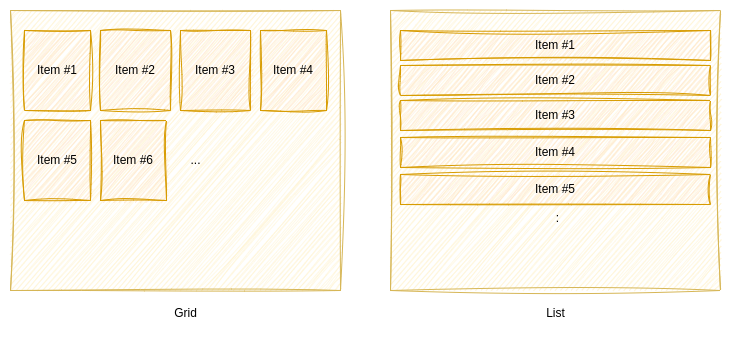

The diagram above was exported from draw.io. Its source (the exported page's mxGraphModel, read from the mxfile embedded in the PNG):
<mxGraphModel dx="1487" dy="969" grid="1" gridSize="10" guides="1" tooltips="1" connect="1" arrows="1" fold="1" page="1" pageScale="1" pageWidth="827" pageHeight="1169" math="0" shadow="0">
  <root>
    <mxCell id="0" />
    <mxCell id="1" parent="0" />
    <mxCell id="2" value="" style="rounded=0;whiteSpace=wrap;html=1;fillColor=#fff2cc;strokeColor=#d6b656;sketch=1;curveFitting=1;jiggle=2;" vertex="1" parent="1">
      <mxGeometry x="140" y="780" width="330" height="280" as="geometry" />
    </mxCell>
    <mxCell id="3" value="Item #1" style="rounded=0;whiteSpace=wrap;html=1;fillColor=#ffe6cc;strokeColor=#d79b00;sketch=1;curveFitting=1;jiggle=2;" vertex="1" parent="1">
      <mxGeometry x="154" y="800" width="66" height="80" as="geometry" />
    </mxCell>
    <mxCell id="4" value="Item #2" style="rounded=0;whiteSpace=wrap;html=1;fillColor=#ffe6cc;strokeColor=#d79b00;sketch=1;curveFitting=1;jiggle=2;" vertex="1" parent="1">
      <mxGeometry x="230" y="800" width="70" height="80" as="geometry" />
    </mxCell>
    <mxCell id="5" value="Item #3" style="rounded=0;whiteSpace=wrap;html=1;fillColor=#ffe6cc;strokeColor=#d79b00;sketch=1;curveFitting=1;jiggle=2;" vertex="1" parent="1">
      <mxGeometry x="310" y="800" width="70" height="80" as="geometry" />
    </mxCell>
    <mxCell id="6" value="Item #4" style="rounded=0;whiteSpace=wrap;html=1;fillColor=#ffe6cc;strokeColor=#d79b00;sketch=1;curveFitting=1;jiggle=2;" vertex="1" parent="1">
      <mxGeometry x="390" y="800" width="66" height="80" as="geometry" />
    </mxCell>
    <mxCell id="7" value="Item #5" style="rounded=0;whiteSpace=wrap;html=1;fillColor=#ffe6cc;strokeColor=#d79b00;sketch=1;curveFitting=1;jiggle=2;" vertex="1" parent="1">
      <mxGeometry x="154" y="890" width="66" height="80" as="geometry" />
    </mxCell>
    <mxCell id="8" value="" style="rounded=0;whiteSpace=wrap;html=1;fillColor=#fff2cc;strokeColor=#d6b656;sketch=1;curveFitting=1;jiggle=2;" vertex="1" parent="1">
      <mxGeometry x="520" y="780" width="330" height="280" as="geometry" />
    </mxCell>
    <mxCell id="9" value="Item #1" style="rounded=0;whiteSpace=wrap;html=1;fillColor=#ffe6cc;strokeColor=#d79b00;sketch=1;curveFitting=1;jiggle=2;" vertex="1" parent="1">
      <mxGeometry x="530" y="800" width="310" height="30" as="geometry" />
    </mxCell>
    <mxCell id="10" value="Item #2" style="rounded=0;whiteSpace=wrap;html=1;fillColor=#ffe6cc;strokeColor=#d79b00;sketch=1;curveFitting=1;jiggle=2;" vertex="1" parent="1">
      <mxGeometry x="530" y="835" width="310" height="30" as="geometry" />
    </mxCell>
    <mxCell id="11" value="Item #3" style="rounded=0;whiteSpace=wrap;html=1;fillColor=#ffe6cc;strokeColor=#d79b00;sketch=1;curveFitting=1;jiggle=2;" vertex="1" parent="1">
      <mxGeometry x="530" y="870" width="310" height="30" as="geometry" />
    </mxCell>
    <mxCell id="12" value="Item #4" style="rounded=0;whiteSpace=wrap;html=1;fillColor=#ffe6cc;strokeColor=#d79b00;sketch=1;curveFitting=1;jiggle=2;" vertex="1" parent="1">
      <mxGeometry x="530" y="907" width="310" height="30" as="geometry" />
    </mxCell>
    <mxCell id="13" value="Item #5" style="rounded=0;whiteSpace=wrap;html=1;fillColor=#ffe6cc;strokeColor=#d79b00;sketch=1;curveFitting=1;jiggle=2;" vertex="1" parent="1">
      <mxGeometry x="530" y="944" width="310" height="30" as="geometry" />
    </mxCell>
    <mxCell id="14" value=":" style="text;html=1;align=center;verticalAlign=middle;resizable=0;points=[];autosize=1;strokeColor=none;fillColor=none;sketch=1;curveFitting=1;jiggle=2;" vertex="1" parent="1">
      <mxGeometry x="672" y="973" width="30" height="30" as="geometry" />
    </mxCell>
    <mxCell id="15" value="Item #6" style="rounded=0;whiteSpace=wrap;html=1;fillColor=#ffe6cc;strokeColor=#d79b00;sketch=1;curveFitting=1;jiggle=2;" vertex="1" parent="1">
      <mxGeometry x="230" y="890" width="66" height="80" as="geometry" />
    </mxCell>
    <mxCell id="16" value="..." style="text;html=1;align=center;verticalAlign=middle;resizable=0;points=[];autosize=1;strokeColor=none;fillColor=none;sketch=1;curveFitting=1;jiggle=2;" vertex="1" parent="1">
      <mxGeometry x="310" y="915" width="30" height="30" as="geometry" />
    </mxCell>
    <mxCell id="17" value="Grid" style="text;html=1;align=center;verticalAlign=middle;resizable=0;points=[];autosize=1;strokeColor=none;fillColor=none;sketch=1;curveFitting=1;jiggle=2;" vertex="1" parent="1">
      <mxGeometry x="290" y="1068" width="50" height="30" as="geometry" />
    </mxCell>
    <mxCell id="18" value="List" style="text;html=1;align=center;verticalAlign=middle;resizable=0;points=[];autosize=1;strokeColor=none;fillColor=none;sketch=1;curveFitting=1;jiggle=2;" vertex="1" parent="1">
      <mxGeometry x="665" y="1068" width="40" height="30" as="geometry" />
    </mxCell>
  </root>
</mxGraphModel>